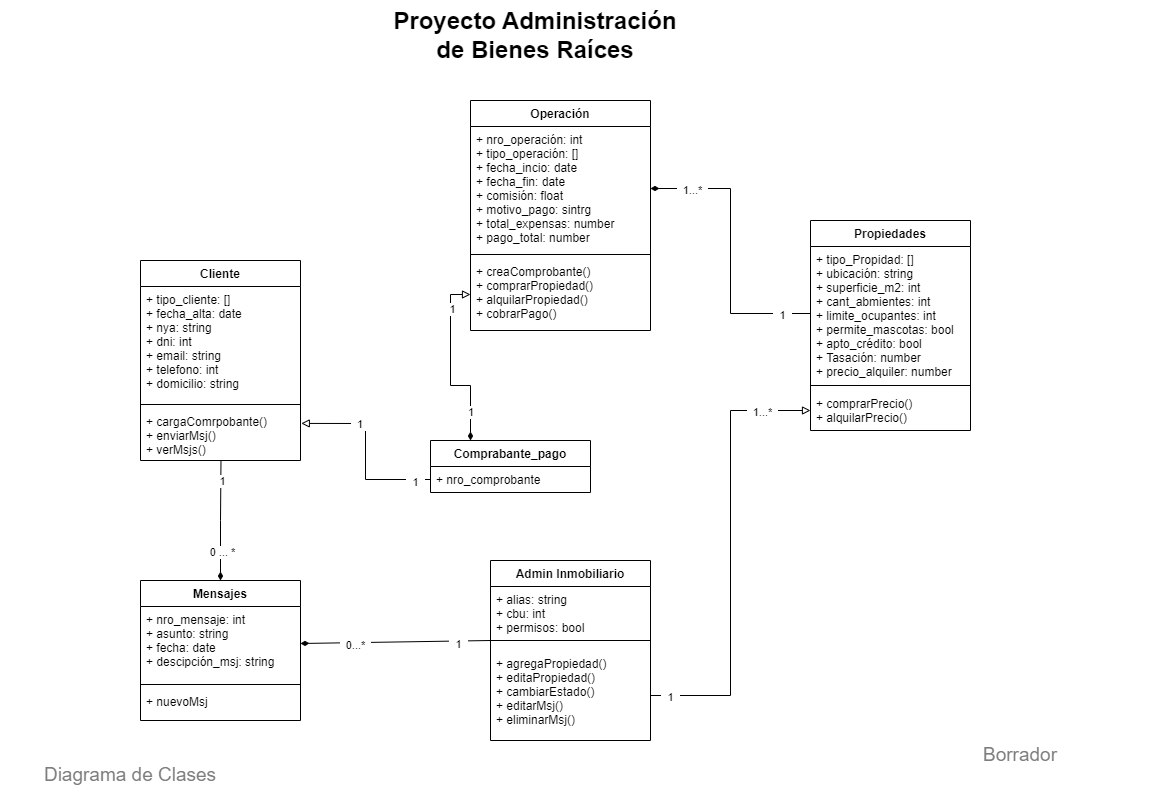

The diagram above was exported from draw.io. Its source (the exported page's mxGraphModel, read from the mxfile embedded in the PNG):
<mxGraphModel dx="2873" dy="1500" grid="1" gridSize="10" guides="1" tooltips="1" connect="1" arrows="1" fold="1" page="1" pageScale="1" pageWidth="1169" pageHeight="827" math="0" shadow="0">
  <root>
    <mxCell id="0" />
    <mxCell id="1" parent="0" />
    <mxCell id="PLOr3RvDOm03_92wxmzS-1" value="Cliente" style="swimlane;fontStyle=1;align=center;verticalAlign=top;childLayout=stackLayout;horizontal=1;startSize=26;horizontalStack=0;resizeParent=1;resizeParentMax=0;resizeLast=0;collapsible=1;marginBottom=0;" parent="1" vertex="1">
      <mxGeometry x="150" y="270" width="160" height="200" as="geometry" />
    </mxCell>
    <mxCell id="PLOr3RvDOm03_92wxmzS-2" value="+ tipo_cliente: []&#10;+ fecha_alta: date&#10;+ nya: string&#10;+ dni: int&#10;+ email: string&#10;+ telefono: int&#10;+ domicilio: string" style="text;strokeColor=none;fillColor=none;align=left;verticalAlign=top;spacingLeft=4;spacingRight=4;overflow=hidden;rotatable=0;points=[[0,0.5],[1,0.5]];portConstraint=eastwest;" parent="PLOr3RvDOm03_92wxmzS-1" vertex="1">
      <mxGeometry y="26" width="160" height="114" as="geometry" />
    </mxCell>
    <mxCell id="PLOr3RvDOm03_92wxmzS-3" value="" style="line;strokeWidth=1;fillColor=none;align=left;verticalAlign=middle;spacingTop=-1;spacingLeft=3;spacingRight=3;rotatable=0;labelPosition=right;points=[];portConstraint=eastwest;strokeColor=inherit;" parent="PLOr3RvDOm03_92wxmzS-1" vertex="1">
      <mxGeometry y="140" width="160" height="8" as="geometry" />
    </mxCell>
    <mxCell id="PLOr3RvDOm03_92wxmzS-4" value="+ cargaComrpobante()&#10;+ enviarMsj()&#10;+ verMsjs()" style="text;strokeColor=none;fillColor=none;align=left;verticalAlign=top;spacingLeft=4;spacingRight=4;overflow=hidden;rotatable=0;points=[[0,0.5],[1,0.5]];portConstraint=eastwest;" parent="PLOr3RvDOm03_92wxmzS-1" vertex="1">
      <mxGeometry y="148" width="160" height="52" as="geometry" />
    </mxCell>
    <mxCell id="0ANQN5xQ30Avi_thx3XX-1" value="Operación" style="swimlane;fontStyle=1;align=center;verticalAlign=top;childLayout=stackLayout;horizontal=1;startSize=26;horizontalStack=0;resizeParent=1;resizeParentMax=0;resizeLast=0;collapsible=1;marginBottom=0;" parent="1" vertex="1">
      <mxGeometry x="480" y="110" width="180" height="230" as="geometry" />
    </mxCell>
    <mxCell id="0ANQN5xQ30Avi_thx3XX-2" value="+ nro_operación: int&#10;+ tipo_operación: []&#10;+ fecha_incio: date&#10;+ fecha_fin: date&#10;+ comisión: float&#10;+ motivo_pago: sintrg&#10;+ total_expensas: number&#10;+ pago_total: number&#10;" style="text;strokeColor=none;fillColor=none;align=left;verticalAlign=top;spacingLeft=4;spacingRight=4;overflow=hidden;rotatable=0;points=[[0,0.5],[1,0.5]];portConstraint=eastwest;" parent="0ANQN5xQ30Avi_thx3XX-1" vertex="1">
      <mxGeometry y="26" width="180" height="124" as="geometry" />
    </mxCell>
    <mxCell id="0ANQN5xQ30Avi_thx3XX-3" value="" style="line;strokeWidth=1;fillColor=none;align=left;verticalAlign=middle;spacingTop=-1;spacingLeft=3;spacingRight=3;rotatable=0;labelPosition=right;points=[];portConstraint=eastwest;strokeColor=inherit;" parent="0ANQN5xQ30Avi_thx3XX-1" vertex="1">
      <mxGeometry y="150" width="180" height="8" as="geometry" />
    </mxCell>
    <mxCell id="0ANQN5xQ30Avi_thx3XX-4" value="+ creaComprobante()&#10;+ comprarPropiedad()&#10;+ alquilarPropiedad()&#10;+ cobrarPago()" style="text;strokeColor=none;fillColor=none;align=left;verticalAlign=top;spacingLeft=4;spacingRight=4;overflow=hidden;rotatable=0;points=[[0,0.5],[1,0.5]];portConstraint=eastwest;" parent="0ANQN5xQ30Avi_thx3XX-1" vertex="1">
      <mxGeometry y="158" width="180" height="72" as="geometry" />
    </mxCell>
    <mxCell id="0ANQN5xQ30Avi_thx3XX-5" value="Admin Inmobiliario" style="swimlane;fontStyle=1;align=center;verticalAlign=top;childLayout=stackLayout;horizontal=1;startSize=26;horizontalStack=0;resizeParent=1;resizeParentMax=0;resizeLast=0;collapsible=1;marginBottom=0;" parent="1" vertex="1">
      <mxGeometry x="500" y="570" width="160" height="180" as="geometry" />
    </mxCell>
    <mxCell id="0ANQN5xQ30Avi_thx3XX-6" value="+ alias: string&#10;+ cbu: int&#10;+ permisos: bool&#10;" style="text;strokeColor=none;fillColor=none;align=left;verticalAlign=top;spacingLeft=4;spacingRight=4;overflow=hidden;rotatable=0;points=[[0,0.5],[1,0.5]];portConstraint=eastwest;" parent="0ANQN5xQ30Avi_thx3XX-5" vertex="1">
      <mxGeometry y="26" width="160" height="44" as="geometry" />
    </mxCell>
    <mxCell id="0ANQN5xQ30Avi_thx3XX-7" value="" style="line;strokeWidth=1;fillColor=none;align=left;verticalAlign=middle;spacingTop=-1;spacingLeft=3;spacingRight=3;rotatable=0;labelPosition=right;points=[];portConstraint=eastwest;strokeColor=inherit;" parent="0ANQN5xQ30Avi_thx3XX-5" vertex="1">
      <mxGeometry y="70" width="160" height="20" as="geometry" />
    </mxCell>
    <mxCell id="0ANQN5xQ30Avi_thx3XX-8" value="+ agregaPropiedad()&#10;+ editaPropiedad()&#10;+ cambiarEstado()&#10;+ editarMsj()&#10;+ eliminarMsj()" style="text;strokeColor=none;fillColor=none;align=left;verticalAlign=top;spacingLeft=4;spacingRight=4;overflow=hidden;rotatable=0;points=[[0,0.5],[1,0.5]];portConstraint=eastwest;" parent="0ANQN5xQ30Avi_thx3XX-5" vertex="1">
      <mxGeometry y="90" width="160" height="90" as="geometry" />
    </mxCell>
    <mxCell id="0ANQN5xQ30Avi_thx3XX-9" value="Propiedades" style="swimlane;fontStyle=1;align=center;verticalAlign=top;childLayout=stackLayout;horizontal=1;startSize=26;horizontalStack=0;resizeParent=1;resizeParentMax=0;resizeLast=0;collapsible=1;marginBottom=0;" parent="1" vertex="1">
      <mxGeometry x="820" y="230" width="160" height="210" as="geometry" />
    </mxCell>
    <mxCell id="0ANQN5xQ30Avi_thx3XX-10" value="+ tipo_Propidad: []&#10;+ ubicación: string&#10;+ superficie_m2: int&#10;+ cant_abmientes: int&#10;+ limite_ocupantes: int&#10;+ permite_mascotas: bool&#10;+ apto_crédito: bool&#10;+ Tasación: number&#10;+ precio_alquiler: number" style="text;strokeColor=none;fillColor=none;align=left;verticalAlign=top;spacingLeft=4;spacingRight=4;overflow=hidden;rotatable=0;points=[[0,0.5],[1,0.5]];portConstraint=eastwest;" parent="0ANQN5xQ30Avi_thx3XX-9" vertex="1">
      <mxGeometry y="26" width="160" height="134" as="geometry" />
    </mxCell>
    <mxCell id="0ANQN5xQ30Avi_thx3XX-11" value="" style="line;strokeWidth=1;fillColor=none;align=left;verticalAlign=middle;spacingTop=-1;spacingLeft=3;spacingRight=3;rotatable=0;labelPosition=right;points=[];portConstraint=eastwest;strokeColor=inherit;" parent="0ANQN5xQ30Avi_thx3XX-9" vertex="1">
      <mxGeometry y="160" width="160" height="10" as="geometry" />
    </mxCell>
    <mxCell id="0ANQN5xQ30Avi_thx3XX-12" value="+ comprarPrecio()&#10;+ alquilarPrecio()" style="text;strokeColor=none;fillColor=none;align=left;verticalAlign=top;spacingLeft=4;spacingRight=4;overflow=hidden;rotatable=0;points=[[0,0.5],[1,0.5]];portConstraint=eastwest;" parent="0ANQN5xQ30Avi_thx3XX-9" vertex="1">
      <mxGeometry y="170" width="160" height="40" as="geometry" />
    </mxCell>
    <mxCell id="Ci5eOSRSSNzxyhyUvT7p-25" style="edgeStyle=orthogonalEdgeStyle;rounded=0;orthogonalLoop=1;jettySize=auto;html=1;entryX=0.503;entryY=0.992;entryDx=0;entryDy=0;entryPerimeter=0;startArrow=diamondThin;startFill=1;endArrow=none;endFill=0;" edge="1" parent="1" source="Ci5eOSRSSNzxyhyUvT7p-2" target="PLOr3RvDOm03_92wxmzS-4">
      <mxGeometry relative="1" as="geometry" />
    </mxCell>
    <mxCell id="Ci5eOSRSSNzxyhyUvT7p-26" value="0 ... *" style="edgeLabel;html=1;align=center;verticalAlign=middle;resizable=0;points=[];" vertex="1" connectable="0" parent="Ci5eOSRSSNzxyhyUvT7p-25">
      <mxGeometry x="-0.662" y="1" relative="1" as="geometry">
        <mxPoint x="1" y="-10" as="offset" />
      </mxGeometry>
    </mxCell>
    <mxCell id="Ci5eOSRSSNzxyhyUvT7p-27" value="&amp;nbsp; 1&amp;nbsp;&amp;nbsp;" style="edgeLabel;html=1;align=center;verticalAlign=middle;resizable=0;points=[];" vertex="1" connectable="0" parent="Ci5eOSRSSNzxyhyUvT7p-25">
      <mxGeometry x="0.745" y="-1" relative="1" as="geometry">
        <mxPoint x="-1" y="5" as="offset" />
      </mxGeometry>
    </mxCell>
    <mxCell id="Ci5eOSRSSNzxyhyUvT7p-2" value="Mensajes" style="swimlane;fontStyle=1;align=center;verticalAlign=top;childLayout=stackLayout;horizontal=1;startSize=26;horizontalStack=0;resizeParent=1;resizeParentMax=0;resizeLast=0;collapsible=1;marginBottom=0;" vertex="1" parent="1">
      <mxGeometry x="150" y="590" width="160" height="140" as="geometry" />
    </mxCell>
    <mxCell id="Ci5eOSRSSNzxyhyUvT7p-3" value="+ nro_mensaje: int&#10;+ asunto: string&#10;+ fecha: date&#10;+ descipción_msj: string" style="text;strokeColor=none;fillColor=none;align=left;verticalAlign=top;spacingLeft=4;spacingRight=4;overflow=hidden;rotatable=0;points=[[0,0.5],[1,0.5]];portConstraint=eastwest;" vertex="1" parent="Ci5eOSRSSNzxyhyUvT7p-2">
      <mxGeometry y="26" width="160" height="74" as="geometry" />
    </mxCell>
    <mxCell id="Ci5eOSRSSNzxyhyUvT7p-4" value="" style="line;strokeWidth=1;fillColor=none;align=left;verticalAlign=middle;spacingTop=-1;spacingLeft=3;spacingRight=3;rotatable=0;labelPosition=right;points=[];portConstraint=eastwest;strokeColor=inherit;" vertex="1" parent="Ci5eOSRSSNzxyhyUvT7p-2">
      <mxGeometry y="100" width="160" height="8" as="geometry" />
    </mxCell>
    <mxCell id="Ci5eOSRSSNzxyhyUvT7p-5" value="+ nuevoMsj&#10;" style="text;strokeColor=none;fillColor=none;align=left;verticalAlign=top;spacingLeft=4;spacingRight=4;overflow=hidden;rotatable=0;points=[[0,0.5],[1,0.5]];portConstraint=eastwest;" vertex="1" parent="Ci5eOSRSSNzxyhyUvT7p-2">
      <mxGeometry y="108" width="160" height="32" as="geometry" />
    </mxCell>
    <mxCell id="Ci5eOSRSSNzxyhyUvT7p-18" style="edgeStyle=orthogonalEdgeStyle;rounded=0;orthogonalLoop=1;jettySize=auto;html=1;startArrow=block;startFill=0;endArrow=none;endFill=0;" edge="1" parent="1" source="0ANQN5xQ30Avi_thx3XX-12" target="0ANQN5xQ30Avi_thx3XX-8">
      <mxGeometry relative="1" as="geometry" />
    </mxCell>
    <mxCell id="Ci5eOSRSSNzxyhyUvT7p-33" value="&amp;nbsp; 1&amp;nbsp;&amp;nbsp;" style="edgeLabel;html=1;align=center;verticalAlign=middle;resizable=0;points=[];" vertex="1" connectable="0" parent="Ci5eOSRSSNzxyhyUvT7p-18">
      <mxGeometry x="0.8508" relative="1" as="geometry">
        <mxPoint x="-13" as="offset" />
      </mxGeometry>
    </mxCell>
    <mxCell id="Ci5eOSRSSNzxyhyUvT7p-34" value="&amp;nbsp; 1...*&amp;nbsp;&amp;nbsp;" style="edgeLabel;html=1;align=center;verticalAlign=middle;resizable=0;points=[];" vertex="1" connectable="0" parent="Ci5eOSRSSNzxyhyUvT7p-18">
      <mxGeometry x="-0.876" relative="1" as="geometry">
        <mxPoint x="-23" as="offset" />
      </mxGeometry>
    </mxCell>
    <mxCell id="Ci5eOSRSSNzxyhyUvT7p-29" style="edgeStyle=orthogonalEdgeStyle;rounded=0;orthogonalLoop=1;jettySize=auto;html=1;entryX=1;entryY=0.5;entryDx=0;entryDy=0;startArrow=none;startFill=0;endArrow=diamondThin;endFill=1;exitX=0;exitY=0.5;exitDx=0;exitDy=0;exitPerimeter=0;" edge="1" parent="1" source="0ANQN5xQ30Avi_thx3XX-7" target="Ci5eOSRSSNzxyhyUvT7p-3">
      <mxGeometry relative="1" as="geometry">
        <mxPoint x="480" y="640" as="sourcePoint" />
        <Array as="points">
          <mxPoint x="500" y="653" />
        </Array>
      </mxGeometry>
    </mxCell>
    <mxCell id="Ci5eOSRSSNzxyhyUvT7p-30" value="&amp;nbsp; 1&amp;nbsp;&amp;nbsp;" style="edgeLabel;html=1;align=center;verticalAlign=middle;resizable=0;points=[];" vertex="1" connectable="0" parent="Ci5eOSRSSNzxyhyUvT7p-29">
      <mxGeometry x="-0.6542" y="2" relative="1" as="geometry">
        <mxPoint as="offset" />
      </mxGeometry>
    </mxCell>
    <mxCell id="Ci5eOSRSSNzxyhyUvT7p-31" value="&amp;nbsp; 0...*&amp;nbsp;&amp;nbsp;" style="edgeLabel;html=1;align=center;verticalAlign=middle;resizable=0;points=[];" vertex="1" connectable="0" parent="Ci5eOSRSSNzxyhyUvT7p-29">
      <mxGeometry x="0.4472" y="1" relative="1" as="geometry">
        <mxPoint as="offset" />
      </mxGeometry>
    </mxCell>
    <mxCell id="Ci5eOSRSSNzxyhyUvT7p-35" style="edgeStyle=orthogonalEdgeStyle;rounded=0;orthogonalLoop=1;jettySize=auto;html=1;startArrow=none;startFill=0;endArrow=diamondThin;endFill=1;" edge="1" parent="1" source="0ANQN5xQ30Avi_thx3XX-10" target="0ANQN5xQ30Avi_thx3XX-2">
      <mxGeometry relative="1" as="geometry" />
    </mxCell>
    <mxCell id="Ci5eOSRSSNzxyhyUvT7p-36" value="&amp;nbsp; 1...*&amp;nbsp;&amp;nbsp;" style="edgeLabel;html=1;align=center;verticalAlign=middle;resizable=0;points=[];" vertex="1" connectable="0" parent="Ci5eOSRSSNzxyhyUvT7p-35">
      <mxGeometry x="0.7995" y="-2" relative="1" as="geometry">
        <mxPoint x="12" y="2" as="offset" />
      </mxGeometry>
    </mxCell>
    <mxCell id="Ci5eOSRSSNzxyhyUvT7p-38" value="&amp;nbsp; 1&amp;nbsp;&amp;nbsp;" style="edgeLabel;html=1;align=center;verticalAlign=middle;resizable=0;points=[];" vertex="1" connectable="0" parent="Ci5eOSRSSNzxyhyUvT7p-35">
      <mxGeometry x="-0.7794" relative="1" as="geometry">
        <mxPoint as="offset" />
      </mxGeometry>
    </mxCell>
    <mxCell id="Ci5eOSRSSNzxyhyUvT7p-39" value="Comprabante_pago" style="swimlane;fontStyle=1;align=center;verticalAlign=top;childLayout=stackLayout;horizontal=1;startSize=26;horizontalStack=0;resizeParent=1;resizeParentMax=0;resizeLast=0;collapsible=1;marginBottom=0;" vertex="1" parent="1">
      <mxGeometry x="440" y="450" width="160" height="52" as="geometry" />
    </mxCell>
    <mxCell id="Ci5eOSRSSNzxyhyUvT7p-40" value="+ nro_comprobante&#10;" style="text;strokeColor=none;fillColor=none;align=left;verticalAlign=top;spacingLeft=4;spacingRight=4;overflow=hidden;rotatable=0;points=[[0,0.5],[1,0.5]];portConstraint=eastwest;" vertex="1" parent="Ci5eOSRSSNzxyhyUvT7p-39">
      <mxGeometry y="26" width="160" height="26" as="geometry" />
    </mxCell>
    <mxCell id="Ci5eOSRSSNzxyhyUvT7p-43" style="edgeStyle=orthogonalEdgeStyle;rounded=0;orthogonalLoop=1;jettySize=auto;html=1;entryX=0.25;entryY=0;entryDx=0;entryDy=0;startArrow=block;startFill=0;endArrow=diamondThin;endFill=1;" edge="1" parent="1" source="0ANQN5xQ30Avi_thx3XX-4" target="Ci5eOSRSSNzxyhyUvT7p-39">
      <mxGeometry relative="1" as="geometry" />
    </mxCell>
    <mxCell id="Ci5eOSRSSNzxyhyUvT7p-44" value="&amp;nbsp;1&amp;nbsp;&amp;nbsp;" style="edgeLabel;html=1;align=center;verticalAlign=middle;resizable=0;points=[];" vertex="1" connectable="0" parent="Ci5eOSRSSNzxyhyUvT7p-43">
      <mxGeometry x="0.6889" relative="1" as="geometry">
        <mxPoint as="offset" />
      </mxGeometry>
    </mxCell>
    <mxCell id="Ci5eOSRSSNzxyhyUvT7p-45" value="&amp;nbsp; 1&amp;nbsp;&amp;nbsp;" style="edgeLabel;html=1;align=center;verticalAlign=middle;resizable=0;points=[];" vertex="1" connectable="0" parent="Ci5eOSRSSNzxyhyUvT7p-43">
      <mxGeometry x="-0.6413" relative="1" as="geometry">
        <mxPoint as="offset" />
      </mxGeometry>
    </mxCell>
    <mxCell id="Ci5eOSRSSNzxyhyUvT7p-46" style="edgeStyle=orthogonalEdgeStyle;rounded=0;orthogonalLoop=1;jettySize=auto;html=1;entryX=1.005;entryY=0.287;entryDx=0;entryDy=0;entryPerimeter=0;startArrow=none;startFill=0;endArrow=block;endFill=0;exitX=0;exitY=0.5;exitDx=0;exitDy=0;" edge="1" parent="1" source="Ci5eOSRSSNzxyhyUvT7p-40" target="PLOr3RvDOm03_92wxmzS-4">
      <mxGeometry relative="1" as="geometry">
        <mxPoint x="384" y="473.0000000000001" as="sourcePoint" />
      </mxGeometry>
    </mxCell>
    <mxCell id="Ci5eOSRSSNzxyhyUvT7p-47" value="&amp;nbsp; 1&amp;nbsp; &amp;nbsp;" style="edgeLabel;html=1;align=center;verticalAlign=middle;resizable=0;points=[];" vertex="1" connectable="0" parent="Ci5eOSRSSNzxyhyUvT7p-46">
      <mxGeometry x="0.3748" y="-1" relative="1" as="geometry">
        <mxPoint as="offset" />
      </mxGeometry>
    </mxCell>
    <mxCell id="Ci5eOSRSSNzxyhyUvT7p-48" value="&amp;nbsp; 1&amp;nbsp;&amp;nbsp;" style="edgeLabel;html=1;align=center;verticalAlign=middle;resizable=0;points=[];" vertex="1" connectable="0" parent="Ci5eOSRSSNzxyhyUvT7p-46">
      <mxGeometry x="-0.8207" y="1" relative="1" as="geometry">
        <mxPoint as="offset" />
      </mxGeometry>
    </mxCell>
    <mxCell id="Ci5eOSRSSNzxyhyUvT7p-50" value="&lt;font size=&quot;1&quot; color=&quot;#000000&quot; style=&quot;&quot;&gt;&lt;b style=&quot;font-size: 24px;&quot;&gt;Proyecto Administración de Bienes Raíces&lt;/b&gt;&lt;/font&gt;" style="text;html=1;strokeColor=none;fillColor=default;align=center;verticalAlign=middle;whiteSpace=wrap;rounded=0;fontColor=#3399FF;" vertex="1" parent="1">
      <mxGeometry x="400" y="10" width="290" height="70" as="geometry" />
    </mxCell>
    <mxCell id="Ci5eOSRSSNzxyhyUvT7p-51" value="&lt;font color=&quot;#7d7d7d&quot; style=&quot;font-size: 19px;&quot;&gt;Diagrama de Clases&lt;/font&gt;" style="text;html=1;strokeColor=none;fillColor=default;align=center;verticalAlign=middle;whiteSpace=wrap;rounded=0;fontColor=#3399FF;" vertex="1" parent="1">
      <mxGeometry x="10" y="760" width="260" height="50" as="geometry" />
    </mxCell>
    <mxCell id="Ci5eOSRSSNzxyhyUvT7p-52" value="&lt;font color=&quot;#7d7d7d&quot; style=&quot;font-size: 19px;&quot;&gt;Borrador&lt;/font&gt;" style="text;html=1;strokeColor=none;fillColor=default;align=center;verticalAlign=middle;whiteSpace=wrap;rounded=0;fontColor=#3399FF;" vertex="1" parent="1">
      <mxGeometry x="900" y="740" width="260" height="50" as="geometry" />
    </mxCell>
  </root>
</mxGraphModel>